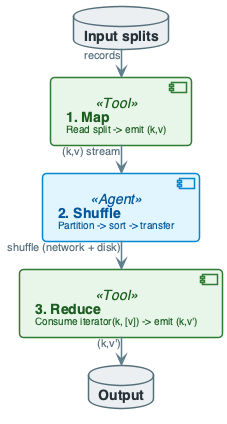

The diagram above was rendered by PlantUML. Its source (embedded in the PNG):
@startuml
'=================================================
' CANONICAL DIAGRAM TEMPLATE - DATA ENGINEERING
'=================================================

top to bottom direction
skinparam linetype ortho
skinparam shadowing false
skinparam roundcorner 8
skinparam handwritten false
skinparam nodesep 24
skinparam ranksep 28

'-------------------------
' FONT & GLOBAL STYLE
'-------------------------
skinparam defaultFontName "Segoe UI, Helvetica, sans-serif"
skinparam defaultFontSize 16
skinparam defaultFontColor #2C3E50

'-------------------------
' GENERIC BOX STYLE
'-------------------------
skinparam rectangle {
    BackgroundColor #F8F9FA
    BorderColor #90A4AE
    BorderThickness 2
    FontColor #263238
    FontSize 14
    FontStyle bold
    Padding 20
}

skinparam component {
    BackgroundColor #FFFFFF
    BorderColor #78909C
    BorderThickness 1.5
    FontSize 14
    Padding 12
}

skinparam database {
    BackgroundColor #ECEFF1
    BorderColor #546E7A
    BorderThickness 1.5
    FontSize 14
    FontColor #263238
}

skinparam arrow {
    Color #607D8B
    Thickness 1.5
    FontSize 11
    FontColor #546E7A
}

'-------------------------
' SEMANTIC STEREOTYPES
'-------------------------
skinparam component<<UI>> {
    BorderColor #8E24AA
    BackgroundColor #F3E5F5
    FontColor #4A148C
}

skinparam component<<Agent>> {
    BorderColor #0288D1
    BackgroundColor #E1F5FE
    FontColor #01579B
}

skinparam component<<Tool>> {
    BorderColor #2E7D32
    BackgroundColor #E8F5E9
    FontColor #1B5E20
}

skinparam component<<Config>> {
    BorderColor #F57C00
    BackgroundColor #FFF3E0
    FontColor #E65100
}

skinparam component<<Bad>> {
    BorderColor #C62828
    BackgroundColor #FFEBEE
    FontColor #B71C1C
}

skinparam component<<V1>> {
    BorderColor #F57C00
    BackgroundColor #FFF3E0
    FontColor #E65100
}

skinparam component<<V2>> {
    BorderColor #2E7D32
    BackgroundColor #E8F5E9
    FontColor #1B5E20
}

skinparam component<<up>> {
    BackgroundColor #E8F5E9
    BorderColor #2E7D32
}

skinparam component<<down>> {
    BackgroundColor #FFEBEE
    BorderColor #C62828
}

skinparam database<<up>> {
    BackgroundColor #E8F5E9
    BorderColor #2E7D32
}

skinparam database<<down>> {
    BackgroundColor #FFEBEE
    BorderColor #C62828
}

skinparam component<<success>> {
    BackgroundColor #E8F5E9
    BorderColor #2E7D32
}

skinparam component<<failure>> {
    BackgroundColor #FFEBEE
    BorderColor #C62828
}

'=================================================

' MAP -> SHUFFLE -> REDUCE EXECUTION FLOW
component "**1. Map**\n<size:10>Read split -> emit (k,v)</size>" as M <<Tool>>
component "**2. Shuffle**\n<size:10>Partition -> sort -> transfer</size>" as S <<Agent>>
component "**3. Reduce**\n<size:10>Consume iterator(k, [v]) -> emit (k,v')</size>" as R <<Tool>>

database "**Input splits**" as IN
database "**Output**" as OUT

IN --> M : "records"
M --> S : "(k,v) stream"
S --> R : "shuffle (network + disk)"
R --> OUT : "(k,v')"

@enduml